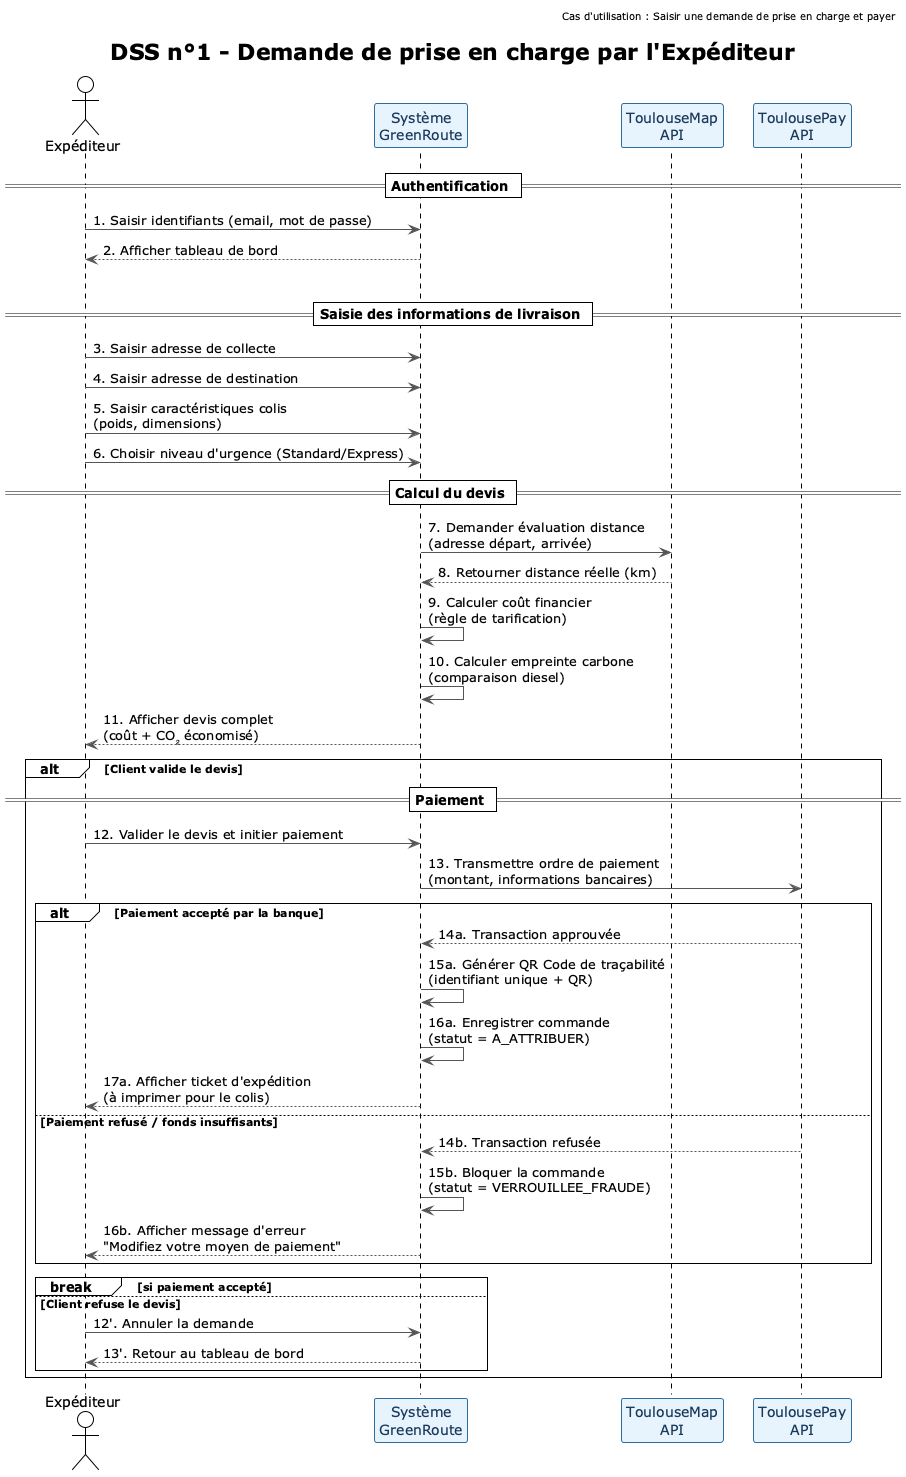

The diagram above was rendered by PlantUML. Its source (embedded in the PNG):
@startuml
!theme plain
skinparam participant {
    BorderColor #2E6E9E
    FontColor #1A3A5C
    BackgroundColor #E8F4FD
}
skinparam sequence {
    ArrowColor #555555
    BorderColor #888888
}
skinparam note {
    BorderColor #888888
    BackgroundColor #FFF9E6
}

title "DSS n°1 - Demande de prise en charge par l'Expéditeur"
header "Cas d'utilisation : Saisir une demande de prise en charge et payer"

actor "Expéditeur" as Client
participant "Système\nGreenRoute" as System
participant "ToulouseMap\nAPI" as TMap
participant "ToulousePay\nAPI" as TPay

== Authentification ==
Client -> System : 1. Saisir identifiants (email, mot de passe)
System --> Client : 2. Afficher tableau de bord

loop
    == Saisie des informations de livraison ==
    Client -> System : 3. Saisir adresse de collecte
    Client -> System : 4. Saisir adresse de destination
    Client -> System : 5. Saisir caractéristiques colis\n(poids, dimensions)
    Client -> System : 6. Choisir niveau d'urgence (Standard/Express)

    == Calcul du devis ==
    System -> TMap : 7. Demander évaluation distance\n(adresse départ, arrivée)
    TMap --> System : 8. Retourner distance réelle (km)
    
    System -> System : 9. Calculer coût financier\n(règle de tarification)
    System -> System : 10. Calculer empreinte carbone\n(comparaison diesel)
    System --> Client : 11. Afficher devis complet\n(coût + CO₂ économisé)

    alt Client valide le devis
        == Paiement ==
        Client -> System : 12. Valider le devis et initier paiement
        System -> TPay : 13. Transmettre ordre de paiement\n(montant, informations bancaires)
        
        alt Paiement accepté par la banque
            TPay --> System : 14a. Transaction approuvée
            System -> System : 15a. Générer QR Code de traçabilité\n(identifiant unique + QR)
            System -> System : 16a. Enregistrer commande\n(statut = A_ATTRIBUER)
            System --> Client : 17a. Afficher ticket d'expédition\n(à imprimer pour le colis)
        else Paiement refusé / fonds insuffisants
            TPay --> System : 14b. Transaction refusée
            System -> System : 15b. Bloquer la commande\n(statut = VERROUILLEE_FRAUDE)
            System --> Client : 16b. Afficher message d'erreur\n"Modifiez votre moyen de paiement"
        end
        
        break si paiement accepté
    else Client refuse le devis
        Client -> System : 12'. Annuler la demande
        System --> Client : 13'. Retour au tableau de bord
    end
end

@enduml